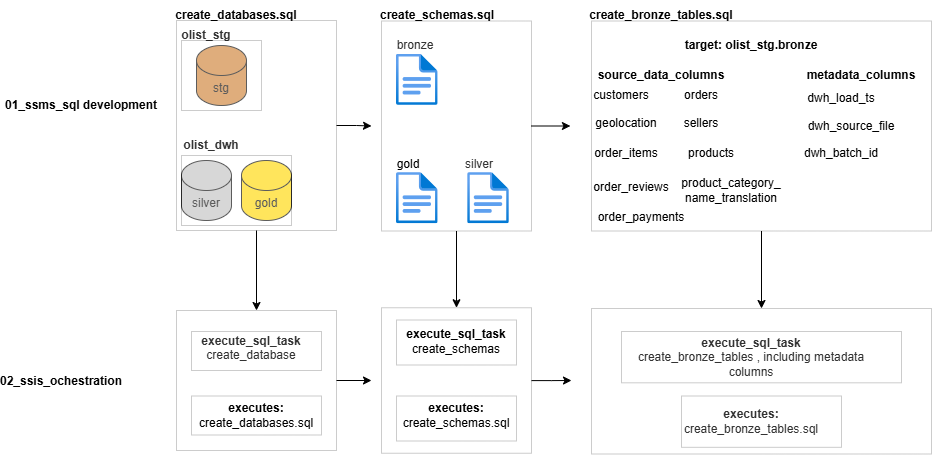

The diagram above was exported from draw.io. Its source (the exported page's mxGraphModel, read from the mxfile embedded in the PNG):
<mxGraphModel dx="1957" dy="648" grid="1" gridSize="10" guides="1" tooltips="1" connect="1" arrows="1" fold="1" page="1" pageScale="1" pageWidth="827" pageHeight="1169" math="0" shadow="0">
  <root>
    <mxCell id="0" />
    <mxCell id="1" parent="0" />
    <mxCell id="Z2DQ2pk1LzkQDVGKV-bG-1" parent="1" style="shape=cylinder3;whiteSpace=wrap;html=1;boundedLbl=1;backgroundOutline=1;size=15;fillColor=#CD7F32;" value="stg" vertex="1">
      <mxGeometry height="60" width="50" x="165" y="135" as="geometry" />
    </mxCell>
    <mxCell id="Z2DQ2pk1LzkQDVGKV-bG-2" parent="1" style="shape=cylinder3;whiteSpace=wrap;html=1;boundedLbl=1;backgroundOutline=1;size=15;fillColor=#C0C0C0;" value="silver" vertex="1">
      <mxGeometry height="60" width="50" x="150" y="250" as="geometry" />
    </mxCell>
    <mxCell id="Z2DQ2pk1LzkQDVGKV-bG-10" parent="1" style="text;html=1;whiteSpace=wrap;strokeColor=none;fillColor=none;align=center;verticalAlign=middle;rounded=0;" value="&lt;b&gt;olist_stg&lt;/b&gt;" vertex="1">
      <mxGeometry height="30" width="60" x="145" y="110" as="geometry" />
    </mxCell>
    <mxCell id="Z2DQ2pk1LzkQDVGKV-bG-17" parent="1" style="text;html=1;whiteSpace=wrap;strokeColor=none;fillColor=none;align=center;verticalAlign=middle;rounded=0;" value="bronze" vertex="1">
      <mxGeometry height="30" width="60" x="354" y="120" as="geometry" />
    </mxCell>
    <mxCell id="Z2DQ2pk1LzkQDVGKV-bG-18" parent="1" style="text;html=1;whiteSpace=wrap;strokeColor=none;fillColor=none;align=center;verticalAlign=middle;rounded=0;" value="silver" vertex="1">
      <mxGeometry height="30" width="60" x="417.83" y="239" as="geometry" />
    </mxCell>
    <mxCell id="agGHF6_sd_AtVPjwRIKp-1" parent="1" style="shape=cylinder3;whiteSpace=wrap;html=1;boundedLbl=1;backgroundOutline=1;size=15;fillColor=#FFD700;" value="gold" vertex="1">
      <mxGeometry height="60" width="50" x="210" y="250" as="geometry" />
    </mxCell>
    <mxCell id="agGHF6_sd_AtVPjwRIKp-2" parent="1" style="text;html=1;whiteSpace=wrap;strokeColor=none;fillColor=none;align=center;verticalAlign=middle;rounded=0;" value="&lt;b&gt;olist_dwh&lt;/b&gt;" vertex="1">
      <mxGeometry height="30" width="60" x="150" y="220" as="geometry" />
    </mxCell>
    <mxCell id="agGHF6_sd_AtVPjwRIKp-8" parent="1" style="text;html=1;whiteSpace=wrap;strokeColor=none;fillColor=none;align=center;verticalAlign=middle;rounded=0;" value="&lt;b&gt;01_ssms_sql development&lt;/b&gt;" vertex="1">
      <mxGeometry height="30" width="160" x="-30" y="180" as="geometry" />
    </mxCell>
    <mxCell id="agGHF6_sd_AtVPjwRIKp-12" parent="1" style="text;html=1;whiteSpace=wrap;strokeColor=none;fillColor=none;align=center;verticalAlign=middle;rounded=0;" value="&lt;b&gt;create_databases.sql&lt;/b&gt;" vertex="1">
      <mxGeometry height="30" width="60" x="175" y="90" as="geometry" />
    </mxCell>
    <mxCell id="agGHF6_sd_AtVPjwRIKp-13" parent="1" style="text;html=1;whiteSpace=wrap;strokeColor=none;fillColor=none;align=center;verticalAlign=middle;rounded=0;" value="&lt;b&gt;create_schemas.sql&lt;/b&gt;" vertex="1">
      <mxGeometry height="30" width="60" x="376.18" y="90" as="geometry" />
    </mxCell>
    <mxCell id="agGHF6_sd_AtVPjwRIKp-44" edge="1" parent="1" source="agGHF6_sd_AtVPjwRIKp-18" style="edgeStyle=orthogonalEdgeStyle;rounded=0;orthogonalLoop=1;jettySize=auto;html=1;entryX=0.5;entryY=0;entryDx=0;entryDy=0;defaultLabelBackgroundColor=page;" target="agGHF6_sd_AtVPjwRIKp-30">
      <mxGeometry relative="1" as="geometry" />
    </mxCell>
    <mxCell id="agGHF6_sd_AtVPjwRIKp-59" edge="1" parent="1" source="agGHF6_sd_AtVPjwRIKp-18" style="edgeStyle=orthogonalEdgeStyle;rounded=0;orthogonalLoop=1;jettySize=auto;html=1;defaultLabelBackgroundColor=page;">
      <mxGeometry relative="1" as="geometry">
        <mxPoint x="340" y="215.5000000000001" as="targetPoint" />
      </mxGeometry>
    </mxCell>
    <mxCell id="agGHF6_sd_AtVPjwRIKp-18" parent="1" style="rounded=0;whiteSpace=wrap;html=1;opacity=20;opacityGroup=1;" value="" vertex="1">
      <mxGeometry height="210" width="160" x="145" y="110" as="geometry" />
    </mxCell>
    <mxCell id="agGHF6_sd_AtVPjwRIKp-19" parent="1" style="rounded=0;whiteSpace=wrap;html=1;opacity=20;opacityGroup=1;" value="" vertex="1">
      <mxGeometry height="70" width="110" x="150" y="245" as="geometry" />
    </mxCell>
    <mxCell id="agGHF6_sd_AtVPjwRIKp-20" parent="1" style="rounded=0;whiteSpace=wrap;html=1;opacity=20;opacityGroup=1;" value="" vertex="1">
      <mxGeometry height="70" width="80" x="150" y="130" as="geometry" />
    </mxCell>
    <mxCell id="agGHF6_sd_AtVPjwRIKp-53" edge="1" parent="1" source="agGHF6_sd_AtVPjwRIKp-22" style="edgeStyle=orthogonalEdgeStyle;rounded=0;orthogonalLoop=1;jettySize=auto;html=1;entryX=0.5;entryY=0;entryDx=0;entryDy=0;defaultLabelBackgroundColor=page;" target="agGHF6_sd_AtVPjwRIKp-48">
      <mxGeometry relative="1" as="geometry" />
    </mxCell>
    <mxCell id="agGHF6_sd_AtVPjwRIKp-22" parent="1" style="rounded=0;whiteSpace=wrap;html=1;opacity=20;opacityGroup=1;" value="" vertex="1">
      <mxGeometry height="210" width="150" x="350" y="110.5" as="geometry" />
    </mxCell>
    <mxCell id="agGHF6_sd_AtVPjwRIKp-26" parent="1" style="image;aspect=fixed;html=1;align=center;fontSize=12;image=img/lib/azure2/general/File.svg;points=[[0.5,0.003,0],[0.5,0.998,0],[0,0.5,0],[1,0.5,0],[0.984,0.32,0],[0.993,0.985,0],[0.007,0.985,0],[0.007,0.015,0]];labelPerimeter=1;" value="" vertex="1">
      <mxGeometry height="51.32" width="41.65" x="365" y="262" as="geometry" />
    </mxCell>
    <mxCell id="agGHF6_sd_AtVPjwRIKp-27" parent="1" style="text;html=1;whiteSpace=wrap;strokeColor=none;fillColor=none;align=center;verticalAlign=middle;rounded=0;" value="gold" vertex="1">
      <mxGeometry height="30" width="60" x="346.65" y="239" as="geometry" />
    </mxCell>
    <mxCell id="agGHF6_sd_AtVPjwRIKp-29" parent="1" style="text;html=1;whiteSpace=wrap;strokeColor=none;fillColor=none;align=center;verticalAlign=middle;rounded=0;" value="&lt;b&gt;02_ssis_ochestration&lt;/b&gt;" vertex="1">
      <mxGeometry height="30" width="60" y="455.5" as="geometry" />
    </mxCell>
    <mxCell id="agGHF6_sd_AtVPjwRIKp-55" edge="1" parent="1" source="agGHF6_sd_AtVPjwRIKp-30" style="edgeStyle=orthogonalEdgeStyle;rounded=0;orthogonalLoop=1;jettySize=auto;html=1;defaultLabelBackgroundColor=page;">
      <mxGeometry relative="1" as="geometry">
        <mxPoint x="340" y="470" as="targetPoint" />
      </mxGeometry>
    </mxCell>
    <mxCell id="agGHF6_sd_AtVPjwRIKp-30" parent="1" style="rounded=0;whiteSpace=wrap;html=1;opacity=20;opacityGroup=1;" value="" vertex="1">
      <mxGeometry height="140" width="160" x="145" y="400" as="geometry" />
    </mxCell>
    <mxCell id="agGHF6_sd_AtVPjwRIKp-31" parent="1" style="text;html=1;whiteSpace=wrap;strokeColor=none;fillColor=none;align=center;verticalAlign=middle;rounded=0;" value="&lt;b&gt;execute_sql_task&lt;/b&gt;&lt;div&gt;create_database&lt;/div&gt;&lt;div&gt;&lt;br&gt;&lt;/div&gt;&lt;div&gt;&lt;br&gt;&lt;/div&gt;" vertex="1">
      <mxGeometry height="30" width="90" x="175" y="436.82" as="geometry" />
    </mxCell>
    <mxCell id="agGHF6_sd_AtVPjwRIKp-32" parent="1" style="rounded=0;whiteSpace=wrap;html=1;opacity=20;opacityGroup=1;" value="" vertex="1">
      <mxGeometry height="39" width="130" x="160" y="421" as="geometry" />
    </mxCell>
    <mxCell id="agGHF6_sd_AtVPjwRIKp-38" parent="1" style="rounded=0;whiteSpace=wrap;html=1;opacity=20;opacityGroup=1;" value="" vertex="1">
      <mxGeometry height="39" width="130" x="160" y="485.5" as="geometry" />
    </mxCell>
    <mxCell id="agGHF6_sd_AtVPjwRIKp-45" parent="1" style="text;html=1;whiteSpace=wrap;strokeColor=none;fillColor=none;align=center;verticalAlign=middle;rounded=0;" value="&lt;b&gt;executes:&lt;/b&gt;&lt;div&gt;create_databases.sql&lt;/div&gt;" vertex="1">
      <mxGeometry height="30" width="60" x="195" y="490" as="geometry" />
    </mxCell>
    <mxCell id="zC-PjELmzCdmKu-EncQN-5" edge="1" parent="1" source="agGHF6_sd_AtVPjwRIKp-48" style="edgeStyle=orthogonalEdgeStyle;rounded=0;orthogonalLoop=1;jettySize=auto;html=1;defaultLabelBackgroundColor=page;">
      <mxGeometry relative="1" as="geometry">
        <mxPoint x="540" y="470" as="targetPoint" />
      </mxGeometry>
    </mxCell>
    <mxCell id="agGHF6_sd_AtVPjwRIKp-48" parent="1" style="rounded=0;whiteSpace=wrap;html=1;opacity=20;opacityGroup=1;" value="" vertex="1">
      <mxGeometry height="145.5" width="150" x="350" y="397.25" as="geometry" />
    </mxCell>
    <mxCell id="agGHF6_sd_AtVPjwRIKp-49" parent="1" style="rounded=0;whiteSpace=wrap;html=1;opacity=20;opacityGroup=1;" value="" vertex="1">
      <mxGeometry height="45" width="120" x="365" y="409.5" as="geometry" />
    </mxCell>
    <mxCell id="agGHF6_sd_AtVPjwRIKp-50" parent="1" style="rounded=0;whiteSpace=wrap;html=1;opacity=20;opacityGroup=1;" value="" vertex="1">
      <mxGeometry height="45" width="120" x="365" y="485.5" as="geometry" />
    </mxCell>
    <mxCell id="agGHF6_sd_AtVPjwRIKp-51" parent="1" style="text;html=1;whiteSpace=wrap;strokeColor=none;fillColor=none;align=center;verticalAlign=middle;rounded=0;" value="&lt;b&gt;execute_sql_task&lt;/b&gt;&lt;div&gt;create_schemas&lt;/div&gt;" vertex="1">
      <mxGeometry height="30" width="60" x="395" y="415.5" as="geometry" />
    </mxCell>
    <mxCell id="agGHF6_sd_AtVPjwRIKp-52" parent="1" style="text;html=1;whiteSpace=wrap;strokeColor=none;fillColor=none;align=center;verticalAlign=middle;rounded=0;" value="&lt;b&gt;executes:&lt;/b&gt;&lt;div&gt;create_schemas.sql&lt;/div&gt;" vertex="1">
      <mxGeometry height="30" width="60" x="395" y="490" as="geometry" />
    </mxCell>
    <mxCell id="agGHF6_sd_AtVPjwRIKp-60" parent="1" style="image;aspect=fixed;html=1;align=center;fontSize=12;image=img/lib/azure2/general/File.svg;points=[[0.5,0.003,0],[0.5,0.998,0],[0,0.5,0],[1,0.5,0],[0.984,0.32,0],[0.993,0.985,0],[0.007,0.985,0],[0.007,0.015,0]];labelPerimeter=1;" value="" vertex="1">
      <mxGeometry height="51.32" width="41.65" x="436.18" y="262" as="geometry" />
    </mxCell>
    <mxCell id="agGHF6_sd_AtVPjwRIKp-61" parent="1" style="image;aspect=fixed;html=1;align=center;fontSize=12;image=img/lib/azure2/general/File.svg;points=[[0.5,0.003,0],[0.5,0.998,0],[0,0.5,0],[1,0.5,0],[0.984,0.32,0],[0.993,0.985,0],[0.007,0.985,0],[0.007,0.015,0]];labelPerimeter=1;" value="" vertex="1">
      <mxGeometry height="51.32" width="41.65" x="365" y="143.68" as="geometry" />
    </mxCell>
    <mxCell id="fDfKVTV23Pk4BiiFxwVV-7" edge="1" parent="1" source="zC-PjELmzCdmKu-EncQN-1" style="edgeStyle=orthogonalEdgeStyle;rounded=0;orthogonalLoop=1;jettySize=auto;html=1;defaultLabelBackgroundColor=page;" target="zC-PjELmzCdmKu-EncQN-2" value="">
      <mxGeometry relative="1" as="geometry" />
    </mxCell>
    <mxCell id="zC-PjELmzCdmKu-EncQN-1" parent="1" style="rounded=0;whiteSpace=wrap;html=1;opacity=20;opacityGroup=1;" value="" vertex="1">
      <mxGeometry height="210" width="340" x="560" y="110.5" as="geometry" />
    </mxCell>
    <mxCell id="zC-PjELmzCdmKu-EncQN-2" parent="1" style="rounded=0;whiteSpace=wrap;html=1;opacity=20;opacityGroup=1;" value="" vertex="1">
      <mxGeometry height="145.5" width="340" x="560" y="398" as="geometry" />
    </mxCell>
    <mxCell id="zC-PjELmzCdmKu-EncQN-3" edge="1" parent="1" source="agGHF6_sd_AtVPjwRIKp-22" style="edgeStyle=orthogonalEdgeStyle;rounded=0;orthogonalLoop=1;jettySize=auto;html=1;entryX=-0.062;entryY=0.5;entryDx=0;entryDy=0;entryPerimeter=0;defaultLabelBackgroundColor=page;" target="zC-PjELmzCdmKu-EncQN-1">
      <mxGeometry relative="1" as="geometry" />
    </mxCell>
    <mxCell id="zC-PjELmzCdmKu-EncQN-4" parent="1" style="text;html=1;whiteSpace=wrap;strokeColor=none;fillColor=none;align=center;verticalAlign=middle;rounded=0;" value="&lt;b&gt;create_bronze_tables.sql&lt;/b&gt;" vertex="1">
      <mxGeometry height="30" width="60" x="600" y="90" as="geometry" />
    </mxCell>
    <mxCell id="zC-PjELmzCdmKu-EncQN-41" parent="1" style="text;html=1;whiteSpace=wrap;strokeColor=none;fillColor=none;align=center;verticalAlign=middle;rounded=0;" value="geolocation" vertex="1">
      <mxGeometry height="30" width="60" x="565" y="198" as="geometry" />
    </mxCell>
    <mxCell id="zC-PjELmzCdmKu-EncQN-42" parent="1" style="text;html=1;whiteSpace=wrap;strokeColor=none;fillColor=none;align=center;verticalAlign=middle;rounded=0;" value="customers" vertex="1">
      <mxGeometry height="30" width="60" x="560" y="170" as="geometry" />
    </mxCell>
    <mxCell id="zC-PjELmzCdmKu-EncQN-43" parent="1" style="text;html=1;whiteSpace=wrap;strokeColor=none;fillColor=none;align=center;verticalAlign=middle;rounded=0;" value="orders" vertex="1">
      <mxGeometry height="30" width="60" x="640" y="170" as="geometry" />
    </mxCell>
    <mxCell id="zC-PjELmzCdmKu-EncQN-44" parent="1" style="text;html=1;whiteSpace=wrap;strokeColor=none;fillColor=none;align=center;verticalAlign=middle;rounded=0;" value="order_items" vertex="1">
      <mxGeometry height="30" width="60" x="565" y="228" as="geometry" />
    </mxCell>
    <mxCell id="zC-PjELmzCdmKu-EncQN-45" parent="1" style="text;html=1;whiteSpace=wrap;strokeColor=none;fillColor=none;align=center;verticalAlign=middle;rounded=0;" value="products" vertex="1">
      <mxGeometry height="30" width="60" x="650" y="228" as="geometry" />
    </mxCell>
    <mxCell id="zC-PjELmzCdmKu-EncQN-46" parent="1" style="text;html=1;whiteSpace=wrap;strokeColor=none;fillColor=none;align=center;verticalAlign=middle;rounded=0;" value="order_payments" vertex="1">
      <mxGeometry height="30" width="60" x="580" y="292" as="geometry" />
    </mxCell>
    <mxCell id="zC-PjELmzCdmKu-EncQN-47" parent="1" style="text;html=1;whiteSpace=wrap;strokeColor=none;fillColor=none;align=center;verticalAlign=middle;rounded=0;" value="sellers" vertex="1">
      <mxGeometry height="30" width="60" x="640" y="198" as="geometry" />
    </mxCell>
    <mxCell id="zC-PjELmzCdmKu-EncQN-48" parent="1" style="text;html=1;whiteSpace=wrap;strokeColor=none;fillColor=none;align=center;verticalAlign=middle;rounded=0;" value="product_category_&lt;div&gt;name_translation&lt;/div&gt;" vertex="1">
      <mxGeometry height="30" width="60" x="670" y="265" as="geometry" />
    </mxCell>
    <mxCell id="zC-PjELmzCdmKu-EncQN-49" parent="1" style="text;html=1;whiteSpace=wrap;strokeColor=none;fillColor=none;align=center;verticalAlign=middle;rounded=0;" value="order_reviews" vertex="1">
      <mxGeometry height="30" width="60" x="570" y="262" as="geometry" />
    </mxCell>
    <mxCell id="zC-PjELmzCdmKu-EncQN-51" parent="1" style="text;html=1;whiteSpace=wrap;strokeColor=none;fillColor=none;align=center;verticalAlign=middle;rounded=0;" value="&lt;b&gt;execute_sql_task&lt;/b&gt;&lt;div&gt;create_bronze_tables , including metadata columns&lt;/div&gt;" vertex="1">
      <mxGeometry height="30" width="260" x="590" y="431.65999999999997" as="geometry" />
    </mxCell>
    <mxCell id="zC-PjELmzCdmKu-EncQN-52" parent="1" style="text;html=1;whiteSpace=wrap;strokeColor=none;fillColor=none;align=center;verticalAlign=middle;rounded=0;" value="&lt;b&gt;executes:&lt;/b&gt;&lt;div&gt;create_bronze_tables.sql&lt;/div&gt;" vertex="1">
      <mxGeometry height="30" width="60" x="690" y="496.15999999999997" as="geometry" />
    </mxCell>
    <mxCell id="zC-PjELmzCdmKu-EncQN-53" parent="1" style="rounded=0;whiteSpace=wrap;html=1;opacity=20;opacityGroup=1;" value="" vertex="1">
      <mxGeometry height="51.32" width="160" x="650" y="485.5" as="geometry" />
    </mxCell>
    <mxCell id="zC-PjELmzCdmKu-EncQN-54" parent="1" style="rounded=0;whiteSpace=wrap;html=1;opacity=20;opacityGroup=1;" value="" vertex="1">
      <mxGeometry height="51.32" width="280" x="590" y="421" as="geometry" />
    </mxCell>
    <mxCell id="zC-PjELmzCdmKu-EncQN-56" parent="1" style="text;html=1;whiteSpace=wrap;strokeColor=none;fillColor=none;align=center;verticalAlign=middle;rounded=0;" value="&lt;b&gt;target: olist_stg.bronze&lt;/b&gt;" vertex="1">
      <mxGeometry height="30" width="160" x="640" y="120" as="geometry" />
    </mxCell>
    <mxCell id="fDfKVTV23Pk4BiiFxwVV-2" parent="1" style="text;html=1;whiteSpace=wrap;strokeColor=none;fillColor=none;align=center;verticalAlign=middle;rounded=0;" value="&lt;b&gt;source_data_columns&lt;/b&gt;" vertex="1">
      <mxGeometry height="30" width="60" x="600" y="150" as="geometry" />
    </mxCell>
    <mxCell id="fDfKVTV23Pk4BiiFxwVV-3" parent="1" style="text;html=1;whiteSpace=wrap;strokeColor=none;fillColor=none;align=center;verticalAlign=middle;rounded=0;" value="&lt;b&gt;metadata_columns&lt;/b&gt;" vertex="1">
      <mxGeometry height="30" width="60" x="800" y="150" as="geometry" />
    </mxCell>
    <mxCell id="fDfKVTV23Pk4BiiFxwVV-4" parent="1" style="text;html=1;whiteSpace=wrap;strokeColor=none;fillColor=none;align=center;verticalAlign=middle;rounded=0;" value="dwh_load_ts&lt;div&gt;&lt;br&gt;&lt;/div&gt;" vertex="1">
      <mxGeometry height="30" width="60" x="780" y="180" as="geometry" />
    </mxCell>
    <mxCell id="fDfKVTV23Pk4BiiFxwVV-5" parent="1" style="text;html=1;whiteSpace=wrap;strokeColor=none;fillColor=none;align=center;verticalAlign=middle;rounded=0;" value="dwh_source_file" vertex="1">
      <mxGeometry height="30" width="60" x="790" y="200.5" as="geometry" />
    </mxCell>
    <mxCell id="fDfKVTV23Pk4BiiFxwVV-6" parent="1" style="text;html=1;whiteSpace=wrap;strokeColor=none;fillColor=none;align=center;verticalAlign=middle;rounded=0;" value="dwh_batch_id" vertex="1">
      <mxGeometry height="30" width="60" x="780" y="228" as="geometry" />
    </mxCell>
  </root>
</mxGraphModel>